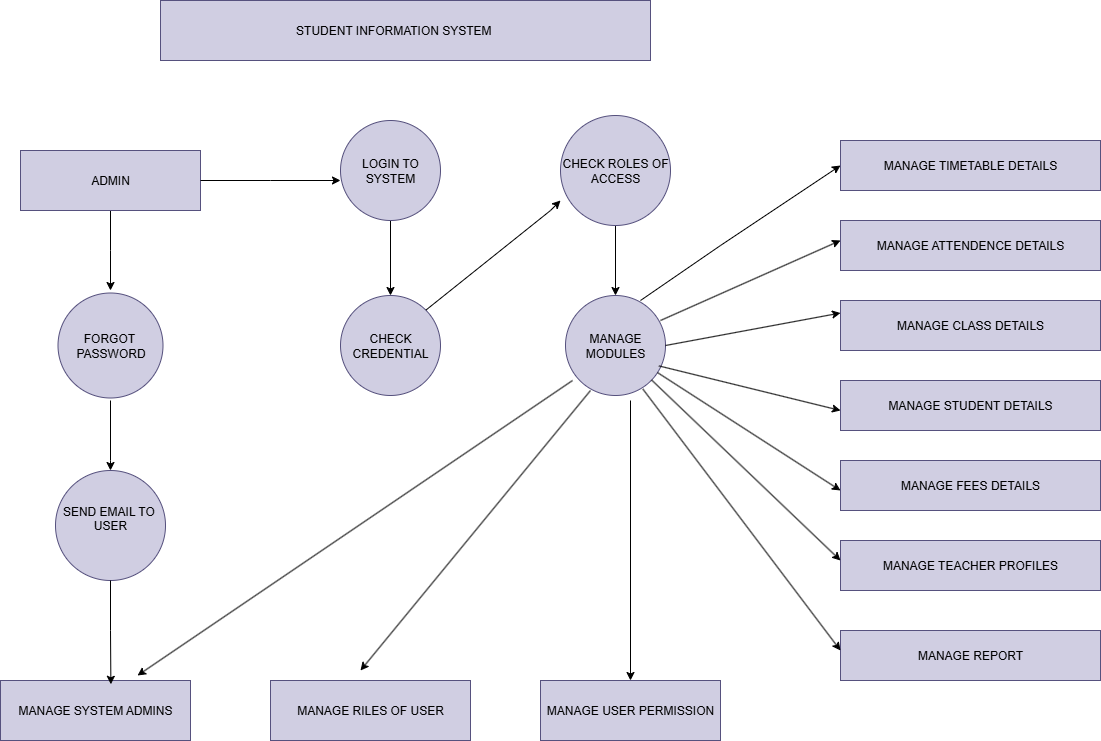

The diagram above was exported from draw.io. Its source (the exported page's mxGraphModel, read from the mxfile embedded in the PNG):
<mxGraphModel dx="1042" dy="608" grid="1" gridSize="10" guides="1" tooltips="1" connect="1" arrows="1" fold="1" page="1" pageScale="1" pageWidth="850" pageHeight="1100" math="0" shadow="0">
  <root>
    <mxCell id="0" />
    <mxCell id="1" parent="0" />
    <mxCell id="VGZsnWO76KAtQVbHqXIr-12" style="edgeStyle=orthogonalEdgeStyle;rounded=0;orthogonalLoop=1;jettySize=auto;html=1;entryX=0.5;entryY=0;entryDx=0;entryDy=0;" parent="1" source="VGZsnWO76KAtQVbHqXIr-5" edge="1">
      <mxGeometry relative="1" as="geometry">
        <mxPoint x="180" y="310" as="targetPoint" />
      </mxGeometry>
    </mxCell>
    <mxCell id="VGZsnWO76KAtQVbHqXIr-5" value="ADMIN" style="rounded=0;whiteSpace=wrap;html=1;fillColor=#d0cee2;strokeColor=#56517e;" parent="1" vertex="1">
      <mxGeometry x="90" y="170" width="180" height="60" as="geometry" />
    </mxCell>
    <mxCell id="VGZsnWO76KAtQVbHqXIr-18" value="" style="edgeStyle=orthogonalEdgeStyle;rounded=0;orthogonalLoop=1;jettySize=auto;html=1;" parent="1" source="VGZsnWO76KAtQVbHqXIr-6" target="VGZsnWO76KAtQVbHqXIr-9" edge="1">
      <mxGeometry relative="1" as="geometry" />
    </mxCell>
    <mxCell id="VGZsnWO76KAtQVbHqXIr-6" value="LOGIN TO SYSTEM" style="ellipse;whiteSpace=wrap;html=1;aspect=fixed;fillColor=#d0cee2;strokeColor=#56517e;" parent="1" vertex="1">
      <mxGeometry x="410" y="140" width="100" height="100" as="geometry" />
    </mxCell>
    <mxCell id="VGZsnWO76KAtQVbHqXIr-13" value="" style="edgeStyle=orthogonalEdgeStyle;rounded=0;orthogonalLoop=1;jettySize=auto;html=1;" parent="1" target="VGZsnWO76KAtQVbHqXIr-8" edge="1">
      <mxGeometry relative="1" as="geometry">
        <mxPoint x="180" y="420" as="sourcePoint" />
        <Array as="points">
          <mxPoint x="180" y="480" />
          <mxPoint x="180" y="480" />
        </Array>
      </mxGeometry>
    </mxCell>
    <mxCell id="VGZsnWO76KAtQVbHqXIr-8" value="SEND EMAIL TO&amp;nbsp;&lt;div&gt;USER&lt;br&gt;&lt;div&gt;&lt;br&gt;&lt;/div&gt;&lt;/div&gt;" style="ellipse;whiteSpace=wrap;html=1;aspect=fixed;fillColor=#d0cee2;strokeColor=#56517e;" parent="1" vertex="1">
      <mxGeometry x="125" y="490" width="110" height="110" as="geometry" />
    </mxCell>
    <mxCell id="VGZsnWO76KAtQVbHqXIr-9" value="CHECK CREDENTIAL" style="ellipse;whiteSpace=wrap;html=1;aspect=fixed;fillColor=#d0cee2;strokeColor=#56517e;" parent="1" vertex="1">
      <mxGeometry x="410" y="315" width="100" height="100" as="geometry" />
    </mxCell>
    <mxCell id="VGZsnWO76KAtQVbHqXIr-21" style="edgeStyle=orthogonalEdgeStyle;rounded=0;orthogonalLoop=1;jettySize=auto;html=1;entryX=0.5;entryY=0;entryDx=0;entryDy=0;" parent="1" source="VGZsnWO76KAtQVbHqXIr-10" target="VGZsnWO76KAtQVbHqXIr-11" edge="1">
      <mxGeometry relative="1" as="geometry" />
    </mxCell>
    <mxCell id="VGZsnWO76KAtQVbHqXIr-10" value="CHECK ROLES OF ACCESS" style="ellipse;whiteSpace=wrap;html=1;aspect=fixed;fillColor=#d0cee2;strokeColor=#56517e;" parent="1" vertex="1">
      <mxGeometry x="630" y="135" width="110" height="110" as="geometry" />
    </mxCell>
    <mxCell id="VGZsnWO76KAtQVbHqXIr-11" value="MANAGE MODULES" style="ellipse;whiteSpace=wrap;html=1;aspect=fixed;fillColor=#d0cee2;strokeColor=#56517e;" parent="1" vertex="1">
      <mxGeometry x="635" y="315" width="100" height="100" as="geometry" />
    </mxCell>
    <mxCell id="VGZsnWO76KAtQVbHqXIr-14" style="edgeStyle=orthogonalEdgeStyle;rounded=0;orthogonalLoop=1;jettySize=auto;html=1;" parent="1" source="VGZsnWO76KAtQVbHqXIr-5" edge="1">
      <mxGeometry relative="1" as="geometry">
        <mxPoint x="410" y="200" as="targetPoint" />
      </mxGeometry>
    </mxCell>
    <mxCell id="VGZsnWO76KAtQVbHqXIr-20" value="" style="endArrow=classic;html=1;rounded=0;exitX=1;exitY=0;exitDx=0;exitDy=0;" parent="1" source="VGZsnWO76KAtQVbHqXIr-9" edge="1">
      <mxGeometry width="50" height="50" relative="1" as="geometry">
        <mxPoint x="580" y="270" as="sourcePoint" />
        <mxPoint x="630" y="220" as="targetPoint" />
        <Array as="points">
          <mxPoint x="620" y="230" />
        </Array>
      </mxGeometry>
    </mxCell>
    <mxCell id="VGZsnWO76KAtQVbHqXIr-23" value="MANAGE SYSTEM ADMINS" style="rounded=0;whiteSpace=wrap;html=1;fillColor=#d0cee2;strokeColor=#56517e;" parent="1" vertex="1">
      <mxGeometry x="70" y="700" width="190" height="60" as="geometry" />
    </mxCell>
    <mxCell id="VGZsnWO76KAtQVbHqXIr-24" value="MANAGE RILES OF USER" style="rounded=0;whiteSpace=wrap;html=1;fillColor=#d0cee2;strokeColor=#56517e;" parent="1" vertex="1">
      <mxGeometry x="340" y="700" width="200" height="60" as="geometry" />
    </mxCell>
    <mxCell id="VGZsnWO76KAtQVbHqXIr-25" value="MANAGE USER PERMISSION" style="rounded=0;whiteSpace=wrap;html=1;fillColor=#d0cee2;strokeColor=#56517e;" parent="1" vertex="1">
      <mxGeometry x="610" y="700" width="180" height="60" as="geometry" />
    </mxCell>
    <mxCell id="VGZsnWO76KAtQVbHqXIr-26" value="MANAGE TIMETABLE DETAILS" style="rounded=0;whiteSpace=wrap;html=1;fillColor=#d0cee2;strokeColor=#56517e;" parent="1" vertex="1">
      <mxGeometry x="910" y="160" width="260" height="50" as="geometry" />
    </mxCell>
    <mxCell id="VGZsnWO76KAtQVbHqXIr-27" value="MANAGE ATTENDENCE DETAILS" style="rounded=0;whiteSpace=wrap;html=1;fillColor=#d0cee2;strokeColor=#56517e;" parent="1" vertex="1">
      <mxGeometry x="910" y="240" width="260" height="50" as="geometry" />
    </mxCell>
    <mxCell id="VGZsnWO76KAtQVbHqXIr-28" value="MANAGE CLASS DETAILS" style="rounded=0;whiteSpace=wrap;html=1;fillColor=#d0cee2;strokeColor=#56517e;" parent="1" vertex="1">
      <mxGeometry x="910" y="320" width="260" height="50" as="geometry" />
    </mxCell>
    <mxCell id="VGZsnWO76KAtQVbHqXIr-29" value="MANAGE STUDENT DETAILS" style="rounded=0;whiteSpace=wrap;html=1;fillColor=#d0cee2;strokeColor=#56517e;" parent="1" vertex="1">
      <mxGeometry x="910" y="400" width="260" height="50" as="geometry" />
    </mxCell>
    <mxCell id="VGZsnWO76KAtQVbHqXIr-30" value="MANAGE TEACHER PROFILES" style="rounded=0;whiteSpace=wrap;html=1;fillColor=#d0cee2;strokeColor=#56517e;" parent="1" vertex="1">
      <mxGeometry x="910" y="560" width="260" height="50" as="geometry" />
    </mxCell>
    <mxCell id="VGZsnWO76KAtQVbHqXIr-31" value="MANAGE FEES DETAILS" style="rounded=0;whiteSpace=wrap;html=1;fillColor=#d0cee2;strokeColor=#56517e;" parent="1" vertex="1">
      <mxGeometry x="910" y="480" width="260" height="50" as="geometry" />
    </mxCell>
    <mxCell id="VGZsnWO76KAtQVbHqXIr-35" value="MANAGE REPORT" style="rounded=0;whiteSpace=wrap;html=1;fillColor=#d0cee2;strokeColor=#56517e;" parent="1" vertex="1">
      <mxGeometry x="910" y="650" width="260" height="50" as="geometry" />
    </mxCell>
    <mxCell id="VGZsnWO76KAtQVbHqXIr-36" style="edgeStyle=orthogonalEdgeStyle;rounded=0;orthogonalLoop=1;jettySize=auto;html=1;entryX=0.581;entryY=0.063;entryDx=0;entryDy=0;entryPerimeter=0;" parent="1" source="VGZsnWO76KAtQVbHqXIr-8" target="VGZsnWO76KAtQVbHqXIr-23" edge="1">
      <mxGeometry relative="1" as="geometry" />
    </mxCell>
    <mxCell id="VGZsnWO76KAtQVbHqXIr-39" value="" style="endArrow=classic;html=1;rounded=0;exitX=0.5;exitY=1;exitDx=0;exitDy=0;entryX=0.684;entryY=0;entryDx=0;entryDy=0;entryPerimeter=0;" parent="1" edge="1">
      <mxGeometry width="50" height="50" relative="1" as="geometry">
        <mxPoint x="642.04" y="400" as="sourcePoint" />
        <mxPoint x="207.00000000000003" y="695" as="targetPoint" />
      </mxGeometry>
    </mxCell>
    <mxCell id="VGZsnWO76KAtQVbHqXIr-40" value="" style="endArrow=classic;html=1;rounded=0;exitX=0.25;exitY=0.95;exitDx=0;exitDy=0;exitPerimeter=0;" parent="1" source="VGZsnWO76KAtQVbHqXIr-11" edge="1">
      <mxGeometry width="50" height="50" relative="1" as="geometry">
        <mxPoint x="500" y="540" as="sourcePoint" />
        <mxPoint x="430" y="690" as="targetPoint" />
      </mxGeometry>
    </mxCell>
    <mxCell id="VGZsnWO76KAtQVbHqXIr-41" value="" style="endArrow=classic;html=1;rounded=0;entryX=0.5;entryY=0;entryDx=0;entryDy=0;" parent="1" target="VGZsnWO76KAtQVbHqXIr-25" edge="1">
      <mxGeometry width="50" height="50" relative="1" as="geometry">
        <mxPoint x="700" y="420" as="sourcePoint" />
        <mxPoint x="550" y="490" as="targetPoint" />
        <Array as="points" />
      </mxGeometry>
    </mxCell>
    <mxCell id="VGZsnWO76KAtQVbHqXIr-50" value="" style="endArrow=classic;html=1;rounded=0;exitX=0.75;exitY=0.05;exitDx=0;exitDy=0;entryX=0;entryY=0.5;entryDx=0;entryDy=0;exitPerimeter=0;" parent="1" source="VGZsnWO76KAtQVbHqXIr-11" target="VGZsnWO76KAtQVbHqXIr-26" edge="1">
      <mxGeometry width="50" height="50" relative="1" as="geometry">
        <mxPoint x="860" y="210" as="sourcePoint" />
        <mxPoint x="860" y="222.5" as="targetPoint" />
        <Array as="points">
          <mxPoint x="790" y="265" />
        </Array>
      </mxGeometry>
    </mxCell>
    <mxCell id="VGZsnWO76KAtQVbHqXIr-51" value="" style="endArrow=classic;html=1;rounded=0;exitX=0.95;exitY=0.25;exitDx=0;exitDy=0;exitPerimeter=0;" parent="1" source="VGZsnWO76KAtQVbHqXIr-11" edge="1">
      <mxGeometry width="50" height="50" relative="1" as="geometry">
        <mxPoint x="860" y="310" as="sourcePoint" />
        <mxPoint x="910" y="260" as="targetPoint" />
      </mxGeometry>
    </mxCell>
    <mxCell id="VGZsnWO76KAtQVbHqXIr-52" value="" style="endArrow=classic;html=1;rounded=0;exitX=1;exitY=0.5;exitDx=0;exitDy=0;entryX=0;entryY=0.25;entryDx=0;entryDy=0;" parent="1" source="VGZsnWO76KAtQVbHqXIr-11" target="VGZsnWO76KAtQVbHqXIr-28" edge="1">
      <mxGeometry width="50" height="50" relative="1" as="geometry">
        <mxPoint x="850" y="380" as="sourcePoint" />
        <mxPoint x="900" y="330" as="targetPoint" />
        <Array as="points" />
      </mxGeometry>
    </mxCell>
    <mxCell id="VGZsnWO76KAtQVbHqXIr-53" value="" style="endArrow=classic;html=1;rounded=0;exitX=0.934;exitY=0.704;exitDx=0;exitDy=0;exitPerimeter=0;" parent="1" source="VGZsnWO76KAtQVbHqXIr-11" edge="1">
      <mxGeometry width="50" height="50" relative="1" as="geometry">
        <mxPoint x="860" y="480" as="sourcePoint" />
        <mxPoint x="910" y="430" as="targetPoint" />
      </mxGeometry>
    </mxCell>
    <mxCell id="VGZsnWO76KAtQVbHqXIr-54" value="" style="endArrow=classic;html=1;rounded=0;" parent="1" source="VGZsnWO76KAtQVbHqXIr-11" edge="1">
      <mxGeometry width="50" height="50" relative="1" as="geometry">
        <mxPoint x="860" y="560" as="sourcePoint" />
        <mxPoint x="910" y="510" as="targetPoint" />
      </mxGeometry>
    </mxCell>
    <mxCell id="VGZsnWO76KAtQVbHqXIr-55" value="" style="endArrow=classic;html=1;rounded=0;" parent="1" source="VGZsnWO76KAtQVbHqXIr-11" edge="1">
      <mxGeometry width="50" height="50" relative="1" as="geometry">
        <mxPoint x="860" y="630" as="sourcePoint" />
        <mxPoint x="910" y="580" as="targetPoint" />
      </mxGeometry>
    </mxCell>
    <mxCell id="VGZsnWO76KAtQVbHqXIr-56" value="" style="endArrow=classic;html=1;rounded=0;exitX=0.774;exitY=0.936;exitDx=0;exitDy=0;exitPerimeter=0;" parent="1" source="VGZsnWO76KAtQVbHqXIr-11" edge="1">
      <mxGeometry width="50" height="50" relative="1" as="geometry">
        <mxPoint x="860" y="720" as="sourcePoint" />
        <mxPoint x="910" y="670" as="targetPoint" />
      </mxGeometry>
    </mxCell>
    <mxCell id="VGZsnWO76KAtQVbHqXIr-61" value="STUDENT INFORMATION SYSTEM&amp;nbsp; &amp;nbsp; &amp;nbsp; &amp;nbsp;" style="rounded=0;whiteSpace=wrap;html=1;fillColor=#d0cee2;strokeColor=#56517e;" parent="1" vertex="1">
      <mxGeometry x="230" y="20" width="490" height="60" as="geometry" />
    </mxCell>
    <mxCell id="VGZsnWO76KAtQVbHqXIr-62" value="FORGOT&amp;nbsp;&lt;div&gt;PASSWORD&lt;/div&gt;" style="ellipse;whiteSpace=wrap;html=1;aspect=fixed;fillColor=#d0cee2;strokeColor=#56517e;" parent="1" vertex="1">
      <mxGeometry x="127.5" y="312.5" width="105" height="105" as="geometry" />
    </mxCell>
  </root>
</mxGraphModel>